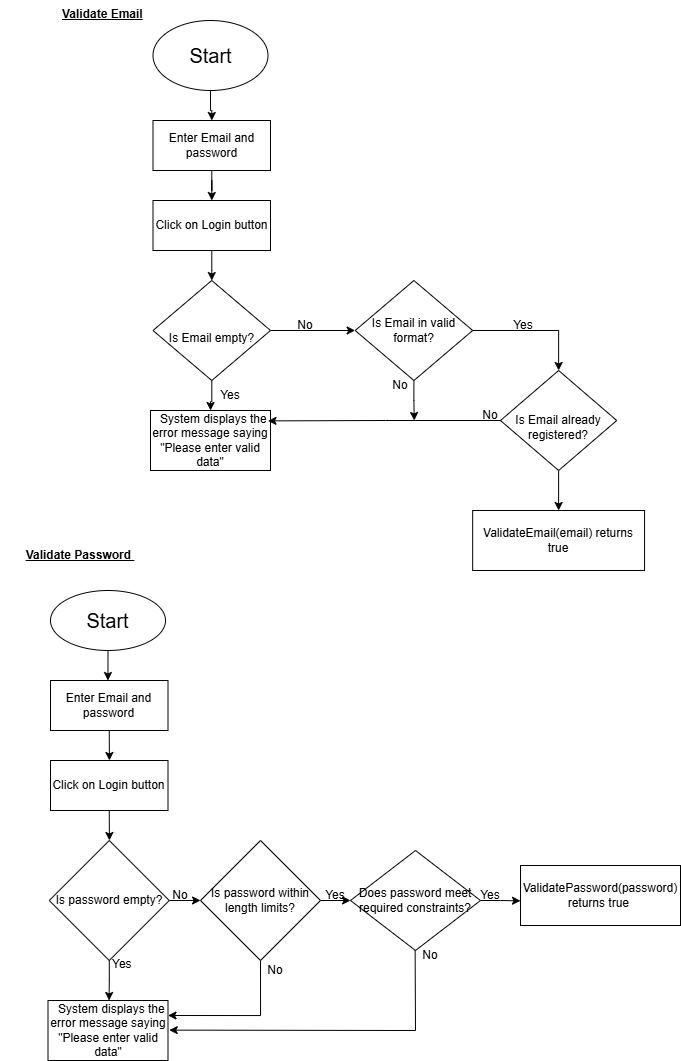

The diagram above was exported from draw.io. Its source (the exported page's mxGraphModel, read from the mxfile embedded in the PNG):
<mxGraphModel dx="973" dy="570" grid="1" gridSize="10" guides="1" tooltips="1" connect="1" arrows="1" fold="1" page="1" pageScale="1" pageWidth="850" pageHeight="1100" math="0" shadow="0">
  <root>
    <mxCell id="0" />
    <mxCell id="1" parent="0" />
    <mxCell id="uI25WgGnXf7Ymn8lxfSx-4" edge="1" parent="1" source="uI25WgGnXf7Ymn8lxfSx-1" style="edgeStyle=orthogonalEdgeStyle;rounded=0;orthogonalLoop=1;jettySize=auto;html=1;" target="uI25WgGnXf7Ymn8lxfSx-2" value="">
      <mxGeometry relative="1" as="geometry" />
    </mxCell>
    <mxCell id="uI25WgGnXf7Ymn8lxfSx-1" parent="1" style="ellipse;whiteSpace=wrap;html=1;" value="&lt;font style=&quot;font-size: 20px;&quot;&gt;Start&lt;/font&gt;" vertex="1">
      <mxGeometry height="70" width="115" x="302.5" y="40" as="geometry" />
    </mxCell>
    <mxCell id="uI25WgGnXf7Ymn8lxfSx-6" edge="1" parent="1" source="uI25WgGnXf7Ymn8lxfSx-2" style="edgeStyle=orthogonalEdgeStyle;rounded=0;orthogonalLoop=1;jettySize=auto;html=1;" target="uI25WgGnXf7Ymn8lxfSx-5" value="">
      <mxGeometry relative="1" as="geometry" />
    </mxCell>
    <mxCell id="uI25WgGnXf7Ymn8lxfSx-2" parent="1" style="rounded=0;whiteSpace=wrap;html=1;" value="Enter Email and password" vertex="1">
      <mxGeometry height="50" width="117.5" x="302.5" y="140" as="geometry" />
    </mxCell>
    <mxCell id="uI25WgGnXf7Ymn8lxfSx-8" edge="1" parent="1" source="uI25WgGnXf7Ymn8lxfSx-5" style="edgeStyle=orthogonalEdgeStyle;rounded=0;orthogonalLoop=1;jettySize=auto;html=1;" value="">
      <mxGeometry relative="1" as="geometry">
        <mxPoint x="361.29999999999995" y="300.04255319148933" as="targetPoint" />
      </mxGeometry>
    </mxCell>
    <mxCell id="uI25WgGnXf7Ymn8lxfSx-5" parent="1" style="whiteSpace=wrap;html=1;rounded=0;" value="Click on Login button" vertex="1">
      <mxGeometry height="50" width="117.5" x="302.5" y="220" as="geometry" />
    </mxCell>
    <mxCell id="uI25WgGnXf7Ymn8lxfSx-12" edge="1" parent="1" style="edgeStyle=orthogonalEdgeStyle;rounded=0;orthogonalLoop=1;jettySize=auto;html=1;" target="uI25WgGnXf7Ymn8lxfSx-11" value="">
      <mxGeometry relative="1" as="geometry">
        <mxPoint x="420" y="350" as="sourcePoint" />
      </mxGeometry>
    </mxCell>
    <mxCell id="uI25WgGnXf7Ymn8lxfSx-18" edge="1" parent="1" style="edgeStyle=orthogonalEdgeStyle;rounded=0;orthogonalLoop=1;jettySize=auto;html=1;" target="uI25WgGnXf7Ymn8lxfSx-17" value="">
      <mxGeometry relative="1" as="geometry">
        <mxPoint x="361.29999999999995" y="399.95744680851067" as="sourcePoint" />
      </mxGeometry>
    </mxCell>
    <mxCell id="uI25WgGnXf7Ymn8lxfSx-42" edge="1" parent="1" source="uI25WgGnXf7Ymn8lxfSx-11" style="edgeStyle=orthogonalEdgeStyle;rounded=0;orthogonalLoop=1;jettySize=auto;html=1;exitX=1;exitY=0.5;exitDx=0;exitDy=0;entryX=0.5;entryY=0;entryDx=0;entryDy=0;" target="uI25WgGnXf7Ymn8lxfSx-13">
      <mxGeometry relative="1" as="geometry" />
    </mxCell>
    <mxCell id="luamBQVfPzTDv0qr_LR6-10" edge="1" parent="1" source="uI25WgGnXf7Ymn8lxfSx-11" style="edgeStyle=orthogonalEdgeStyle;rounded=0;orthogonalLoop=1;jettySize=auto;html=1;exitX=0.5;exitY=1;exitDx=0;exitDy=0;">
      <mxGeometry relative="1" as="geometry">
        <mxPoint x="563.7407407407406" y="440" as="targetPoint" />
      </mxGeometry>
    </mxCell>
    <mxCell id="uI25WgGnXf7Ymn8lxfSx-11" parent="1" style="rhombus;whiteSpace=wrap;html=1;" value="&lt;div&gt;Is Email in valid format?&lt;/div&gt;" vertex="1">
      <mxGeometry height="100" width="117.5" x="504.67" y="300" as="geometry" />
    </mxCell>
    <mxCell id="luamBQVfPzTDv0qr_LR6-20" edge="1" parent="1" source="uI25WgGnXf7Ymn8lxfSx-13" style="edgeStyle=orthogonalEdgeStyle;rounded=0;orthogonalLoop=1;jettySize=auto;html=1;exitX=0.5;exitY=1;exitDx=0;exitDy=0;entryX=0.5;entryY=0;entryDx=0;entryDy=0;" target="luamBQVfPzTDv0qr_LR6-16">
      <mxGeometry relative="1" as="geometry" />
    </mxCell>
    <mxCell id="uI25WgGnXf7Ymn8lxfSx-13" parent="1" style="rhombus;whiteSpace=wrap;html=1;" value="&amp;nbsp;&lt;div&gt;Is Email already registered?&lt;/div&gt;" vertex="1">
      <mxGeometry height="100" width="116.25" x="649.99" y="390" as="geometry" />
    </mxCell>
    <mxCell id="uI25WgGnXf7Ymn8lxfSx-17" parent="1" style="rounded=0;whiteSpace=wrap;html=1;" value="&amp;nbsp; System displays the error message saying &quot;Please enter valid data&quot;" vertex="1">
      <mxGeometry height="60" width="120" x="300" y="430" as="geometry" />
    </mxCell>
    <mxCell id="uI25WgGnXf7Ymn8lxfSx-51" parent="1" style="whiteSpace=wrap;html=1;" value="ValidatePassword(password)&lt;div&gt;returns true&amp;nbsp;&lt;/div&gt;" vertex="1">
      <mxGeometry height="60" width="160" x="670" y="885" as="geometry" />
    </mxCell>
    <mxCell id="PQA7qPQQxksvCDWrDRNQ-1" parent="1" style="text;html=1;whiteSpace=wrap;strokeColor=none;fillColor=none;align=center;verticalAlign=middle;rounded=0;" value="No" vertex="1">
      <mxGeometry height="30" width="60" x="425" y="330" as="geometry" />
    </mxCell>
    <mxCell id="PQA7qPQQxksvCDWrDRNQ-2" parent="1" style="text;html=1;whiteSpace=wrap;strokeColor=none;fillColor=none;align=center;verticalAlign=middle;rounded=0;" value="Yes" vertex="1">
      <mxGeometry height="30" width="60" x="350" y="400" as="geometry" />
    </mxCell>
    <mxCell id="PQA7qPQQxksvCDWrDRNQ-3" parent="1" style="text;html=1;whiteSpace=wrap;strokeColor=none;fillColor=none;align=center;verticalAlign=middle;rounded=0;" value="Yes" vertex="1">
      <mxGeometry height="30" width="60" x="643.12" y="330" as="geometry" />
    </mxCell>
    <mxCell id="PQA7qPQQxksvCDWrDRNQ-5" parent="1" style="text;html=1;whiteSpace=wrap;strokeColor=none;fillColor=none;align=center;verticalAlign=middle;rounded=0;" value="No" vertex="1">
      <mxGeometry height="30" width="60" x="520" y="390" as="geometry" />
    </mxCell>
    <mxCell id="PQA7qPQQxksvCDWrDRNQ-9" parent="1" style="text;html=1;whiteSpace=wrap;strokeColor=none;fillColor=none;align=center;verticalAlign=middle;rounded=0;" value="No" vertex="1">
      <mxGeometry height="30" width="60" x="610" y="420" as="geometry" />
    </mxCell>
    <mxCell id="PQA7qPQQxksvCDWrDRNQ-13" parent="1" style="text;html=1;whiteSpace=wrap;strokeColor=none;fillColor=none;align=center;verticalAlign=middle;rounded=0;" value="Yes" vertex="1">
      <mxGeometry height="30" width="60" x="454.66999999999996" y="900" as="geometry" />
    </mxCell>
    <mxCell id="PQA7qPQQxksvCDWrDRNQ-14" parent="1" style="text;html=1;whiteSpace=wrap;strokeColor=none;fillColor=none;align=center;verticalAlign=middle;rounded=0;" value="No" vertex="1">
      <mxGeometry height="30" width="60" x="300" y="900" as="geometry" />
    </mxCell>
    <mxCell id="PQA7qPQQxksvCDWrDRNQ-16" parent="1" style="text;html=1;whiteSpace=wrap;strokeColor=none;fillColor=none;align=center;verticalAlign=middle;rounded=0;" value="Yes" vertex="1">
      <mxGeometry height="30" width="60" x="610" y="900" as="geometry" />
    </mxCell>
    <mxCell id="0L2qNxVdRfkSMrKPZhlq-18" parent="1" style="rhombus;whiteSpace=wrap;html=1;" value="&lt;br&gt;&lt;div&gt;Is Email empty?&lt;/div&gt;" vertex="1">
      <mxGeometry height="100" width="117.5" x="302.5" y="300" as="geometry" />
    </mxCell>
    <mxCell id="luamBQVfPzTDv0qr_LR6-2" edge="1" parent="1" source="luamBQVfPzTDv0qr_LR6-1" style="edgeStyle=orthogonalEdgeStyle;rounded=0;orthogonalLoop=1;jettySize=auto;html=1;exitX=0.5;exitY=1;exitDx=0;exitDy=0;">
      <mxGeometry relative="1" as="geometry">
        <mxPoint x="257.44444444444434" y="700" as="targetPoint" />
      </mxGeometry>
    </mxCell>
    <mxCell id="luamBQVfPzTDv0qr_LR6-1" parent="1" style="ellipse;whiteSpace=wrap;html=1;" value="&lt;font style=&quot;font-size: 20px;&quot;&gt;Start&lt;/font&gt;" vertex="1">
      <mxGeometry height="60" width="115" x="200" y="610" as="geometry" />
    </mxCell>
    <mxCell id="luamBQVfPzTDv0qr_LR6-4" edge="1" parent="1" source="luamBQVfPzTDv0qr_LR6-3" style="edgeStyle=orthogonalEdgeStyle;rounded=0;orthogonalLoop=1;jettySize=auto;html=1;exitX=0.5;exitY=1;exitDx=0;exitDy=0;">
      <mxGeometry relative="1" as="geometry">
        <mxPoint x="258.92592592592587" y="780" as="targetPoint" />
      </mxGeometry>
    </mxCell>
    <mxCell id="luamBQVfPzTDv0qr_LR6-3" parent="1" style="rounded=0;whiteSpace=wrap;html=1;" value="Enter Email and password" vertex="1">
      <mxGeometry height="50" width="117.5" x="200" y="700" as="geometry" />
    </mxCell>
    <mxCell id="luamBQVfPzTDv0qr_LR6-6" edge="1" parent="1" source="luamBQVfPzTDv0qr_LR6-5" style="edgeStyle=orthogonalEdgeStyle;rounded=0;orthogonalLoop=1;jettySize=auto;html=1;exitX=0.5;exitY=1;exitDx=0;exitDy=0;">
      <mxGeometry relative="1" as="geometry">
        <mxPoint x="258.92592592592587" y="860" as="targetPoint" />
      </mxGeometry>
    </mxCell>
    <mxCell id="luamBQVfPzTDv0qr_LR6-5" parent="1" style="whiteSpace=wrap;html=1;rounded=0;" value="Click on Login button" vertex="1">
      <mxGeometry height="50" width="117.5" x="200" y="780" as="geometry" />
    </mxCell>
    <mxCell id="luamBQVfPzTDv0qr_LR6-11" edge="1" parent="1" source="luamBQVfPzTDv0qr_LR6-7" style="edgeStyle=orthogonalEdgeStyle;rounded=0;orthogonalLoop=1;jettySize=auto;html=1;exitX=1;exitY=0.5;exitDx=0;exitDy=0;">
      <mxGeometry relative="1" as="geometry">
        <mxPoint x="350" y="920.3703703703702" as="targetPoint" />
      </mxGeometry>
    </mxCell>
    <mxCell id="luamBQVfPzTDv0qr_LR6-22" edge="1" parent="1" source="luamBQVfPzTDv0qr_LR6-7" style="edgeStyle=orthogonalEdgeStyle;rounded=0;orthogonalLoop=1;jettySize=auto;html=1;exitX=0.5;exitY=1;exitDx=0;exitDy=0;">
      <mxGeometry relative="1" as="geometry">
        <mxPoint x="258.55555555555554" y="1020" as="targetPoint" />
      </mxGeometry>
    </mxCell>
    <mxCell id="luamBQVfPzTDv0qr_LR6-7" parent="1" style="rhombus;whiteSpace=wrap;html=1;" value="&lt;div&gt;Is password empty?&lt;/div&gt;" vertex="1">
      <mxGeometry height="120" width="120" x="198.75" y="860" as="geometry" />
    </mxCell>
    <mxCell id="luamBQVfPzTDv0qr_LR6-8" edge="1" parent="1" source="uI25WgGnXf7Ymn8lxfSx-13" style="edgeStyle=orthogonalEdgeStyle;rounded=0;orthogonalLoop=1;jettySize=auto;html=1;exitX=0;exitY=0.5;exitDx=0;exitDy=0;entryX=0.979;entryY=0.173;entryDx=0;entryDy=0;entryPerimeter=0;" target="uI25WgGnXf7Ymn8lxfSx-17">
      <mxGeometry relative="1" as="geometry" />
    </mxCell>
    <mxCell id="luamBQVfPzTDv0qr_LR6-13" edge="1" parent="1" source="luamBQVfPzTDv0qr_LR6-12" style="edgeStyle=orthogonalEdgeStyle;rounded=0;orthogonalLoop=1;jettySize=auto;html=1;exitX=1;exitY=0.5;exitDx=0;exitDy=0;">
      <mxGeometry relative="1" as="geometry">
        <mxPoint x="500" y="920.3703703703702" as="targetPoint" />
      </mxGeometry>
    </mxCell>
    <mxCell id="luamBQVfPzTDv0qr_LR6-29" edge="1" parent="1" source="luamBQVfPzTDv0qr_LR6-12" style="edgeStyle=orthogonalEdgeStyle;rounded=0;orthogonalLoop=1;jettySize=auto;html=1;exitX=0.5;exitY=1;exitDx=0;exitDy=0;entryX=1;entryY=0.25;entryDx=0;entryDy=0;" target="luamBQVfPzTDv0qr_LR6-24">
      <mxGeometry relative="1" as="geometry" />
    </mxCell>
    <mxCell id="luamBQVfPzTDv0qr_LR6-12" parent="1" style="rhombus;whiteSpace=wrap;html=1;" value="&lt;div&gt;Is password within length limits?&lt;/div&gt;" vertex="1">
      <mxGeometry height="120" width="120" x="350" y="860" as="geometry" />
    </mxCell>
    <mxCell id="luamBQVfPzTDv0qr_LR6-21" edge="1" parent="1" source="luamBQVfPzTDv0qr_LR6-14" style="edgeStyle=orthogonalEdgeStyle;rounded=0;orthogonalLoop=1;jettySize=auto;html=1;exitX=1;exitY=0.5;exitDx=0;exitDy=0;">
      <mxGeometry relative="1" as="geometry">
        <mxPoint x="670" y="920.3703703703702" as="targetPoint" />
      </mxGeometry>
    </mxCell>
    <mxCell id="luamBQVfPzTDv0qr_LR6-14" parent="1" style="rhombus;whiteSpace=wrap;html=1;" value="&lt;div&gt;&lt;font&gt;Does password meet required constraints?&lt;/font&gt;&lt;/div&gt;" vertex="1">
      <mxGeometry height="100" width="130" x="500" y="870" as="geometry" />
    </mxCell>
    <mxCell id="luamBQVfPzTDv0qr_LR6-16" parent="1" style="whiteSpace=wrap;html=1;" value="ValidateEmail(email) returns true" vertex="1">
      <mxGeometry height="60" width="171.88" x="622.17" y="530" as="geometry" />
    </mxCell>
    <mxCell id="luamBQVfPzTDv0qr_LR6-23" parent="1" style="text;whiteSpace=wrap;html=1;" value="Yes" vertex="1">
      <mxGeometry height="40" width="50" x="260" y="970" as="geometry" />
    </mxCell>
    <mxCell id="luamBQVfPzTDv0qr_LR6-24" parent="1" style="rounded=0;whiteSpace=wrap;html=1;" value="&amp;nbsp; System displays the error message saying &quot;Please enter valid data&quot;" vertex="1">
      <mxGeometry height="60" width="120" x="197.5" y="1020" as="geometry" />
    </mxCell>
    <mxCell id="luamBQVfPzTDv0qr_LR6-31" edge="1" parent="1" style="endArrow=none;html=1;rounded=0;" value="">
      <mxGeometry height="50" relative="1" width="50" as="geometry">
        <mxPoint x="565" y="1050" as="sourcePoint" />
        <mxPoint x="564.63" y="970" as="targetPoint" />
      </mxGeometry>
    </mxCell>
    <mxCell id="luamBQVfPzTDv0qr_LR6-32" edge="1" parent="1" style="endArrow=classic;html=1;rounded=0;" value="">
      <mxGeometry height="50" relative="1" width="50" as="geometry">
        <mxPoint x="565" y="1050" as="sourcePoint" />
        <mxPoint x="318.75" y="1049.63" as="targetPoint" />
      </mxGeometry>
    </mxCell>
    <mxCell id="luamBQVfPzTDv0qr_LR6-34" parent="1" style="text;html=1;whiteSpace=wrap;strokeColor=none;fillColor=none;align=center;verticalAlign=middle;rounded=0;" value="No" vertex="1">
      <mxGeometry height="30" width="60" x="395" y="975" as="geometry" />
    </mxCell>
    <mxCell id="luamBQVfPzTDv0qr_LR6-35" parent="1" style="text;html=1;whiteSpace=wrap;strokeColor=none;fillColor=none;align=center;verticalAlign=middle;rounded=0;" value="No" vertex="1">
      <mxGeometry height="30" width="60" x="550" y="960" as="geometry" />
    </mxCell>
    <mxCell id="luamBQVfPzTDv0qr_LR6-36" parent="1" style="text;html=1;whiteSpace=wrap;strokeColor=none;fillColor=none;align=center;verticalAlign=middle;rounded=0;" value="&lt;b&gt;&lt;u&gt;Validate Password&amp;nbsp;&lt;/u&gt;&lt;/b&gt;" vertex="1">
      <mxGeometry height="30" width="160" x="150" y="560" as="geometry" />
    </mxCell>
    <mxCell id="luamBQVfPzTDv0qr_LR6-37" parent="1" style="text;whiteSpace=wrap;html=1;" value="&lt;b&gt;&lt;u&gt;Validate Email&lt;/u&gt;&lt;/b&gt;" vertex="1">
      <mxGeometry height="40" width="130" x="210" y="20" as="geometry" />
    </mxCell>
  </root>
</mxGraphModel>